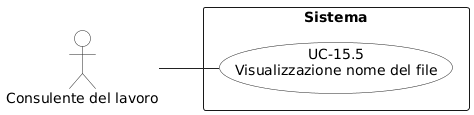

The diagram above was rendered by PlantUML. Its source (embedded in the PNG):
@startuml
left to right direction
skinparam shadowing false
skinparam backgroundColor white
skinparam packageStyle rectangle

skinparam usecase {
  BorderColor #222222
  BackgroundColor white
  ArrowColor #222222
}

skinparam actor {
  BorderColor #222222
  BackgroundColor white
  ArrowColor #222222
}

actor "Consulente del lavoro" as CL

rectangle "Sistema" {
  usecase "UC-15.5\nVisualizzazione nome del file" as UC155
}

CL -- UC155
@enduml